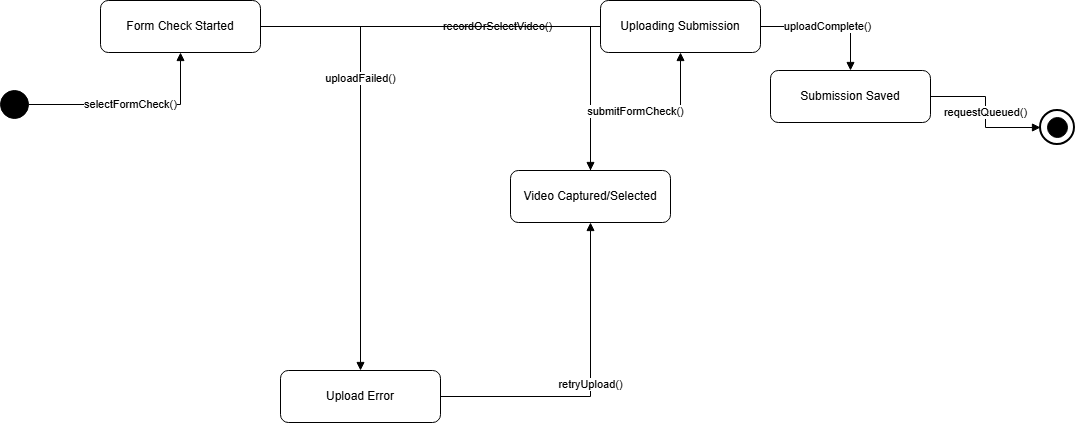

The diagram above was exported from draw.io. Its source (the exported page's mxGraphModel, read from the mxfile embedded in the PNG):
<mxGraphModel dx="1042" dy="722" grid="1" gridSize="10" guides="1" tooltips="1" connect="1" arrows="1" fold="1" page="1" pageScale="1" pageWidth="1100" pageHeight="850" math="0" shadow="0">
  <root>
    <mxCell id="0" />
    <mxCell id="1" parent="0" />
    <mxCell id="2" parent="1" style="shape=ellipse;fillColor=#000000;strokeColor=#000000;" value="" vertex="1">
      <mxGeometry height="28" width="28" x="20" y="200" as="geometry" />
    </mxCell>
    <mxCell id="3" parent="1" style="shape=ellipse;fillColor=#ffffff;strokeColor=#000000;strokeWidth=2;" value="" vertex="1">
      <mxGeometry height="34" width="34" x="1060" y="220" as="geometry" />
    </mxCell>
    <mxCell id="4" parent="3" style="shape=ellipse;fillColor=#000000;strokeColor=#000000;" value="" vertex="1">
      <mxGeometry height="20" width="20" x="7" y="7" as="geometry" />
    </mxCell>
    <mxCell id="5" parent="1" style="rounded=1;whiteSpace=wrap;html=1;" value="Form Check Started" vertex="1">
      <mxGeometry height="52" width="160" x="120" y="110" as="geometry" />
    </mxCell>
    <mxCell id="6" parent="1" style="rounded=1;whiteSpace=wrap;html=1;" value="Video Captured/Selected" vertex="1">
      <mxGeometry height="52" width="160" x="530" y="280" as="geometry" />
    </mxCell>
    <mxCell id="7" parent="1" style="rounded=1;whiteSpace=wrap;html=1;" value="Uploading Submission" vertex="1">
      <mxGeometry height="52" width="160" x="620" y="110" as="geometry" />
    </mxCell>
    <mxCell id="8" parent="1" style="rounded=1;whiteSpace=wrap;html=1;" value="Submission Saved" vertex="1">
      <mxGeometry height="52" width="160" x="790" y="180" as="geometry" />
    </mxCell>
    <mxCell id="9" parent="1" style="rounded=1;whiteSpace=wrap;html=1;" value="Upload Error" vertex="1">
      <mxGeometry height="52" width="160" x="300" y="480" as="geometry" />
    </mxCell>
    <mxCell id="10" edge="1" parent="1" source="2" style="edgeStyle=orthogonalEdgeStyle;rounded=0;orthogonalLoop=1;jettySize=auto;html=1;endArrow=block;endFill=1;" target="5" value="selectFormCheck()">
      <mxGeometry relative="1" as="geometry" />
    </mxCell>
    <mxCell id="11" edge="1" parent="1" source="5" style="edgeStyle=orthogonalEdgeStyle;rounded=0;orthogonalLoop=1;jettySize=auto;html=1;endArrow=block;endFill=1;" target="6" value="recordOrSelectVideo()">
      <mxGeometry relative="1" as="geometry" />
    </mxCell>
    <mxCell id="12" edge="1" parent="1" source="6" style="edgeStyle=orthogonalEdgeStyle;rounded=0;orthogonalLoop=1;jettySize=auto;html=1;endArrow=block;endFill=1;" target="7" value="submitFormCheck()">
      <mxGeometry relative="1" as="geometry" />
    </mxCell>
    <mxCell id="13" edge="1" parent="1" source="7" style="edgeStyle=orthogonalEdgeStyle;rounded=0;orthogonalLoop=1;jettySize=auto;html=1;endArrow=block;endFill=1;" target="8" value="uploadComplete()">
      <mxGeometry relative="1" as="geometry" />
    </mxCell>
    <mxCell id="14" edge="1" parent="1" source="8" style="edgeStyle=orthogonalEdgeStyle;rounded=0;orthogonalLoop=1;jettySize=auto;html=1;endArrow=block;endFill=1;" target="3" value="requestQueued()">
      <mxGeometry relative="1" as="geometry" />
    </mxCell>
    <mxCell id="15" edge="1" parent="1" source="7" style="edgeStyle=orthogonalEdgeStyle;rounded=0;orthogonalLoop=1;jettySize=auto;html=1;endArrow=block;endFill=1;" target="9" value="uploadFailed()">
      <mxGeometry relative="1" as="geometry" />
    </mxCell>
    <mxCell id="16" edge="1" parent="1" source="9" style="edgeStyle=orthogonalEdgeStyle;rounded=0;orthogonalLoop=1;jettySize=auto;html=1;endArrow=block;endFill=1;" target="6" value="retryUpload()">
      <mxGeometry relative="1" as="geometry" />
    </mxCell>
  </root>
</mxGraphModel>